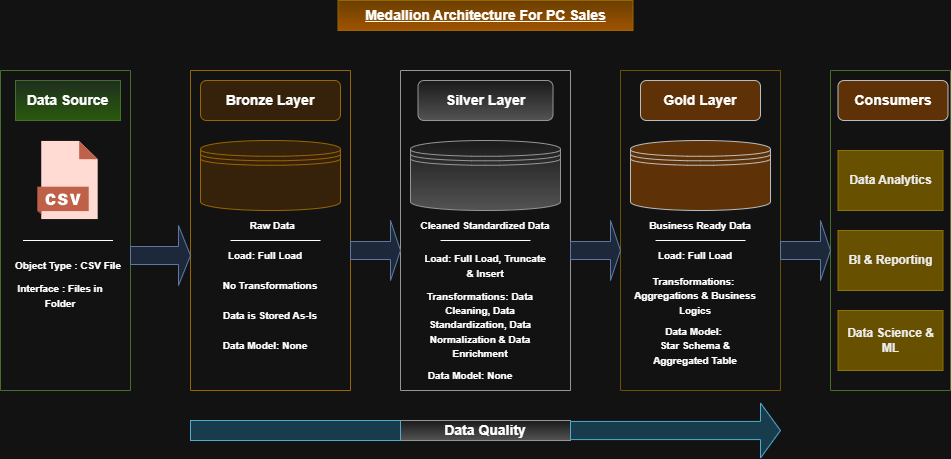

The diagram above was exported from draw.io. Its source (the exported page's mxGraphModel, read from the mxfile embedded in the PNG):
<mxGraphModel dx="1373" dy="885" grid="1" gridSize="10" guides="1" tooltips="1" connect="1" arrows="1" fold="1" page="1" pageScale="1" pageWidth="1169" pageHeight="827" math="0" shadow="0">
  <root>
    <mxCell id="0" />
    <mxCell id="1" parent="0" />
    <mxCell id="KpcwQVg_DCyc2LPggiwf-2" parent="1" style="swimlane;startSize=0;fillColor=#d5e8d4;gradientColor=#97d077;strokeColor=#82b366;" value="" vertex="1">
      <mxGeometry height="320" width="130" x="40" y="160" as="geometry" />
    </mxCell>
    <mxCell id="KpcwQVg_DCyc2LPggiwf-11" parent="KpcwQVg_DCyc2LPggiwf-2" style="whiteSpace=wrap;html=1;fillColor=#d5e8d4;gradientColor=#97d077;strokeColor=#82b366;" value="&lt;b&gt;&lt;font style=&quot;font-size: 14px;&quot;&gt;Data Source&lt;/font&gt;&lt;/b&gt;" vertex="1">
      <mxGeometry height="40" width="105" x="15" y="10" as="geometry" />
    </mxCell>
    <mxCell id="5ZRM0b5aD1qxeVqEEblP-12" parent="KpcwQVg_DCyc2LPggiwf-2" style="shape=image;html=1;verticalAlign=top;verticalLabelPosition=bottom;labelBackgroundColor=#ffffff;imageAspect=0;aspect=fixed;image=https://icons.diagrams.net/icon-cache1/CAD_Database_Presentation_Spreadsheet_Vector_file_format-2933/19-1270.svg" value="" vertex="1">
      <mxGeometry height="80" width="80" x="27.5" y="70" as="geometry" />
    </mxCell>
    <mxCell id="5ZRM0b5aD1qxeVqEEblP-17" parent="KpcwQVg_DCyc2LPggiwf-2" style="text;html=1;whiteSpace=wrap;strokeColor=none;fillColor=none;align=center;verticalAlign=middle;rounded=0;" value="&lt;b&gt;&lt;font style=&quot;font-size: 10px;&quot;&gt;Object Type : CSV File&lt;/font&gt;&lt;/b&gt;" vertex="1">
      <mxGeometry height="30" width="110" x="12.5" y="180" as="geometry" />
    </mxCell>
    <mxCell id="5ZRM0b5aD1qxeVqEEblP-18" parent="KpcwQVg_DCyc2LPggiwf-2" style="text;html=1;whiteSpace=wrap;strokeColor=none;fillColor=none;align=center;verticalAlign=middle;rounded=0;" value="&lt;b&gt;&lt;font style=&quot;font-size: 10px;&quot;&gt;Interface : Files in Folder&lt;/font&gt;&lt;/b&gt;" vertex="1">
      <mxGeometry height="30" width="120" y="210" as="geometry" />
    </mxCell>
    <mxCell id="5ZRM0b5aD1qxeVqEEblP-21" edge="1" parent="KpcwQVg_DCyc2LPggiwf-2" style="endArrow=none;html=1;rounded=0;" value="">
      <mxGeometry height="50" relative="1" width="50" as="geometry">
        <mxPoint x="22.5" y="170" as="sourcePoint" />
        <mxPoint x="112.5" y="170" as="targetPoint" />
      </mxGeometry>
    </mxCell>
    <mxCell id="KpcwQVg_DCyc2LPggiwf-3" parent="1" style="swimlane;startSize=0;fillColor=#ffcd28;strokeColor=#d79b00;gradientColor=#ffa500;" value="" vertex="1">
      <mxGeometry height="320" width="160" x="230" y="160" as="geometry" />
    </mxCell>
    <mxCell id="KpcwQVg_DCyc2LPggiwf-12" parent="KpcwQVg_DCyc2LPggiwf-3" style="rounded=1;whiteSpace=wrap;html=1;fillColor=#ffe6cc;strokeColor=#d79b00;" value="&lt;b&gt;&lt;font style=&quot;font-size: 14px;&quot;&gt;Bronze Layer&lt;/font&gt;&lt;/b&gt;" vertex="1">
      <mxGeometry height="40" width="140" x="10" y="10" as="geometry" />
    </mxCell>
    <mxCell id="KpcwQVg_DCyc2LPggiwf-16" parent="KpcwQVg_DCyc2LPggiwf-3" style="shape=datastore;whiteSpace=wrap;html=1;fillColor=#ffe6cc;strokeColor=#d79b00;" value="" vertex="1">
      <mxGeometry height="70" width="140" x="10" y="70" as="geometry" />
    </mxCell>
    <mxCell id="yp1lpc_XX9ohSuA_WsJ5-17" parent="KpcwQVg_DCyc2LPggiwf-3" style="text;html=1;whiteSpace=wrap;strokeColor=none;fillColor=none;align=center;verticalAlign=middle;rounded=0;" value="&lt;b&gt;&lt;font style=&quot;font-size: 10px;&quot;&gt;Raw Data&amp;nbsp;&amp;nbsp;&lt;/font&gt;&lt;/b&gt;" vertex="1">
      <mxGeometry height="30" width="130" x="20" y="140" as="geometry" />
    </mxCell>
    <mxCell id="5ZRM0b5aD1qxeVqEEblP-23" edge="1" parent="KpcwQVg_DCyc2LPggiwf-3" style="endArrow=none;html=1;rounded=0;" value="">
      <mxGeometry height="50" relative="1" width="50" as="geometry">
        <mxPoint x="40" y="170" as="sourcePoint" />
        <mxPoint x="130" y="170" as="targetPoint" />
      </mxGeometry>
    </mxCell>
    <mxCell id="5ZRM0b5aD1qxeVqEEblP-26" parent="KpcwQVg_DCyc2LPggiwf-3" style="text;html=1;whiteSpace=wrap;strokeColor=none;fillColor=none;align=center;verticalAlign=middle;rounded=0;" value="&lt;span style=&quot;font-size: 10px;&quot;&gt;&lt;b&gt;Load: Full Load&lt;/b&gt;&lt;/span&gt;" vertex="1">
      <mxGeometry height="30" width="130" x="10" y="170" as="geometry" />
    </mxCell>
    <mxCell id="5ZRM0b5aD1qxeVqEEblP-27" parent="KpcwQVg_DCyc2LPggiwf-3" style="text;html=1;whiteSpace=wrap;strokeColor=none;fillColor=none;align=center;verticalAlign=middle;rounded=0;" value="&lt;span style=&quot;font-size: 10px;&quot;&gt;&lt;b&gt;No Transformations&lt;/b&gt;&lt;/span&gt;" vertex="1">
      <mxGeometry height="30" width="130" x="15" y="200" as="geometry" />
    </mxCell>
    <mxCell id="5ZRM0b5aD1qxeVqEEblP-28" parent="KpcwQVg_DCyc2LPggiwf-3" style="text;html=1;whiteSpace=wrap;strokeColor=none;fillColor=none;align=center;verticalAlign=middle;rounded=0;" value="&lt;span style=&quot;font-size: 10px;&quot;&gt;&lt;b&gt;Data is Stored As-Is&lt;/b&gt;&lt;/span&gt;" vertex="1">
      <mxGeometry height="30" width="130" x="15" y="230" as="geometry" />
    </mxCell>
    <mxCell id="5ZRM0b5aD1qxeVqEEblP-35" parent="KpcwQVg_DCyc2LPggiwf-3" style="text;html=1;whiteSpace=wrap;strokeColor=none;fillColor=none;align=center;verticalAlign=middle;rounded=0;" value="&lt;span style=&quot;font-size: 10px;&quot;&gt;&lt;b&gt;Data Model: None&lt;/b&gt;&lt;/span&gt;" vertex="1">
      <mxGeometry height="30" width="130" x="10" y="260" as="geometry" />
    </mxCell>
    <mxCell id="KpcwQVg_DCyc2LPggiwf-4" parent="1" style="swimlane;startSize=0;fillColor=#f5f5f5;gradientColor=#b3b3b3;strokeColor=#666666;" value="" vertex="1">
      <mxGeometry height="320" width="170" x="440" y="160" as="geometry" />
    </mxCell>
    <mxCell id="KpcwQVg_DCyc2LPggiwf-13" parent="KpcwQVg_DCyc2LPggiwf-4" style="rounded=1;whiteSpace=wrap;html=1;fillColor=#f5f5f5;gradientColor=#b3b3b3;strokeColor=#666666;" value="&lt;b&gt;&lt;font style=&quot;font-size: 14px;&quot;&gt;Silver Layer&lt;/font&gt;&lt;/b&gt;" vertex="1">
      <mxGeometry height="40" width="135" x="17.5" y="10" as="geometry" />
    </mxCell>
    <mxCell id="KpcwQVg_DCyc2LPggiwf-17" parent="KpcwQVg_DCyc2LPggiwf-4" style="shape=datastore;whiteSpace=wrap;html=1;fillColor=#f5f5f5;strokeColor=#666666;gradientColor=#b3b3b3;" value="" vertex="1">
      <mxGeometry height="70" width="150" x="10" y="70" as="geometry" />
    </mxCell>
    <mxCell id="yp1lpc_XX9ohSuA_WsJ5-18" parent="KpcwQVg_DCyc2LPggiwf-4" style="text;html=1;whiteSpace=wrap;strokeColor=none;fillColor=none;align=center;verticalAlign=middle;rounded=0;" value="&lt;b&gt;&lt;font style=&quot;font-size: 10px;&quot;&gt;Cleaned Standardized Data&lt;/font&gt;&lt;/b&gt;" vertex="1">
      <mxGeometry height="30" width="160" x="5" y="140" as="geometry" />
    </mxCell>
    <mxCell id="5ZRM0b5aD1qxeVqEEblP-24" edge="1" parent="KpcwQVg_DCyc2LPggiwf-4" style="endArrow=none;html=1;rounded=0;" value="">
      <mxGeometry height="50" relative="1" width="50" as="geometry">
        <mxPoint x="40" y="170" as="sourcePoint" />
        <mxPoint x="130" y="170" as="targetPoint" />
      </mxGeometry>
    </mxCell>
    <mxCell id="5ZRM0b5aD1qxeVqEEblP-30" parent="KpcwQVg_DCyc2LPggiwf-4" style="text;html=1;whiteSpace=wrap;strokeColor=none;fillColor=none;align=center;verticalAlign=middle;rounded=0;" value="&lt;span style=&quot;font-size: 10px;&quot;&gt;&lt;b&gt;Transformations: Data Cleaning, Data Standardization, Data Normalization &amp;amp; Data Enrichment&lt;/b&gt;&lt;/span&gt;" vertex="1">
      <mxGeometry height="30" width="130" x="15" y="239" as="geometry" />
    </mxCell>
    <mxCell id="5ZRM0b5aD1qxeVqEEblP-32" parent="KpcwQVg_DCyc2LPggiwf-4" style="text;html=1;whiteSpace=wrap;strokeColor=none;fillColor=none;align=center;verticalAlign=middle;rounded=0;" value="&lt;span style=&quot;font-size: 10px;&quot;&gt;&lt;b&gt;Load: Full Load, Truncate &amp;amp; Insert&lt;/b&gt;&lt;/span&gt;" vertex="1">
      <mxGeometry height="30" width="130" x="20" y="180" as="geometry" />
    </mxCell>
    <mxCell id="5ZRM0b5aD1qxeVqEEblP-36" parent="KpcwQVg_DCyc2LPggiwf-4" style="text;html=1;whiteSpace=wrap;strokeColor=none;fillColor=none;align=center;verticalAlign=middle;rounded=0;" value="&lt;span style=&quot;font-size: 10px;&quot;&gt;&lt;b&gt;Data Model: None&lt;/b&gt;&lt;/span&gt;" vertex="1">
      <mxGeometry height="30" width="130" x="5" y="290" as="geometry" />
    </mxCell>
    <mxCell id="KpcwQVg_DCyc2LPggiwf-5" parent="1" style="swimlane;startSize=0;fillColor=#fff2cc;gradientColor=#ffd966;strokeColor=#d6b656;" value="" vertex="1">
      <mxGeometry height="320" width="160" x="660" y="160" as="geometry" />
    </mxCell>
    <mxCell id="KpcwQVg_DCyc2LPggiwf-14" parent="KpcwQVg_DCyc2LPggiwf-5" style="rounded=1;whiteSpace=wrap;html=1;fillColor=#ffcc99;strokeColor=#36393d;" value="&lt;font style=&quot;font-size: 14px;&quot;&gt;&lt;b&gt;Gold Layer&lt;/b&gt;&lt;/font&gt;" vertex="1">
      <mxGeometry height="40" width="120" x="20" y="10" as="geometry" />
    </mxCell>
    <mxCell id="KpcwQVg_DCyc2LPggiwf-21" parent="KpcwQVg_DCyc2LPggiwf-5" style="shape=datastore;whiteSpace=wrap;html=1;fillColor=#ffcc99;strokeColor=#36393d;" value="" vertex="1">
      <mxGeometry height="70" width="140" x="10" y="70" as="geometry" />
    </mxCell>
    <mxCell id="yp1lpc_XX9ohSuA_WsJ5-19" parent="KpcwQVg_DCyc2LPggiwf-5" style="text;html=1;whiteSpace=wrap;strokeColor=none;fillColor=none;align=center;verticalAlign=middle;rounded=0;" value="&lt;b&gt;&lt;font style=&quot;font-size: 10px;&quot;&gt;Business Ready Data&lt;/font&gt;&lt;/b&gt;" vertex="1">
      <mxGeometry height="30" width="120" x="20" y="140" as="geometry" />
    </mxCell>
    <mxCell id="5ZRM0b5aD1qxeVqEEblP-25" edge="1" parent="KpcwQVg_DCyc2LPggiwf-5" style="endArrow=none;html=1;rounded=0;" value="">
      <mxGeometry height="50" relative="1" width="50" as="geometry">
        <mxPoint x="35" y="170" as="sourcePoint" />
        <mxPoint x="125" y="170" as="targetPoint" />
      </mxGeometry>
    </mxCell>
    <mxCell id="5ZRM0b5aD1qxeVqEEblP-33" parent="KpcwQVg_DCyc2LPggiwf-5" style="text;html=1;whiteSpace=wrap;strokeColor=none;fillColor=none;align=center;verticalAlign=middle;rounded=0;" value="&lt;span style=&quot;font-size: 10px;&quot;&gt;&lt;b&gt;Load: Full Load&lt;/b&gt;&lt;/span&gt;" vertex="1">
      <mxGeometry height="30" width="130" x="10" y="170" as="geometry" />
    </mxCell>
    <mxCell id="5ZRM0b5aD1qxeVqEEblP-34" parent="KpcwQVg_DCyc2LPggiwf-5" style="text;html=1;whiteSpace=wrap;strokeColor=none;fillColor=none;align=center;verticalAlign=middle;rounded=0;" value="&lt;span style=&quot;font-size: 10px;&quot;&gt;&lt;b&gt;Transformations:&amp;nbsp; Aggregations &amp;amp; Business Logics&lt;/b&gt;&lt;/span&gt;" vertex="1">
      <mxGeometry height="30" width="130" x="10" y="210" as="geometry" />
    </mxCell>
    <mxCell id="5ZRM0b5aD1qxeVqEEblP-37" parent="KpcwQVg_DCyc2LPggiwf-5" style="text;html=1;whiteSpace=wrap;strokeColor=none;fillColor=none;align=center;verticalAlign=middle;rounded=0;" value="&lt;span style=&quot;font-size: 10px;&quot;&gt;&lt;b&gt;Data Model:&amp;nbsp;&lt;/b&gt;&lt;/span&gt;&lt;div&gt;&lt;font style=&quot;font-size: 10px;&quot;&gt;&lt;b&gt;Star Schema &amp;amp; Aggregated Table&lt;/b&gt;&lt;/font&gt;&lt;/div&gt;" vertex="1">
      <mxGeometry height="30" width="130" x="10" y="260" as="geometry" />
    </mxCell>
    <mxCell id="KpcwQVg_DCyc2LPggiwf-29" parent="1" style="text;html=1;whiteSpace=wrap;align=center;verticalAlign=middle;rounded=0;fontStyle=1;fontSize=14;fillColor=#f5f5f5;strokeColor=#666666;gradientColor=#b3b3b3;" value="&lt;font&gt;Data Quality&lt;/font&gt;" vertex="1">
      <mxGeometry height="20" width="170" x="440" y="510" as="geometry" />
    </mxCell>
    <mxCell id="KpcwQVg_DCyc2LPggiwf-30" parent="1" style="html=1;shadow=0;dashed=0;align=center;verticalAlign=middle;shape=mxgraph.arrows2.arrow;dy=0.67;dx=20;notch=0;fillColor=#b1ddf0;strokeColor=#10739e;" value="" vertex="1">
      <mxGeometry height="55" width="210" x="610" y="492.5" as="geometry" />
    </mxCell>
    <mxCell id="KpcwQVg_DCyc2LPggiwf-32" parent="1" style="html=1;shadow=0;dashed=0;align=center;verticalAlign=middle;shape=mxgraph.arrows2.arrow;dy=0;dx=0;notch=0;fillColor=#b1ddf0;strokeColor=#10739e;" value="" vertex="1">
      <mxGeometry height="20" width="210" x="230" y="510" as="geometry" />
    </mxCell>
    <mxCell id="yp1lpc_XX9ohSuA_WsJ5-13" parent="1" style="shape=singleArrow;whiteSpace=wrap;html=1;fillColor=#dae8fc;strokeColor=#6c8ebf;" value="" vertex="1">
      <mxGeometry height="60" width="60" x="170" y="315" as="geometry" />
    </mxCell>
    <mxCell id="yp1lpc_XX9ohSuA_WsJ5-15" parent="1" style="shape=singleArrow;whiteSpace=wrap;html=1;fillColor=#dae8fc;strokeColor=#6c8ebf;" value="" vertex="1">
      <mxGeometry height="60" width="50" x="390" y="310" as="geometry" />
    </mxCell>
    <mxCell id="yp1lpc_XX9ohSuA_WsJ5-16" parent="1" style="shape=singleArrow;whiteSpace=wrap;html=1;fillColor=#dae8fc;strokeColor=#6c8ebf;" value="" vertex="1">
      <mxGeometry height="60" width="50" x="610" y="310" as="geometry" />
    </mxCell>
    <mxCell id="yp1lpc_XX9ohSuA_WsJ5-20" parent="1" style="swimlane;startSize=0;fillColor=#d5e8d4;gradientColor=#97d077;strokeColor=#82b366;" value="" vertex="1">
      <mxGeometry height="320" width="120" x="870" y="160" as="geometry" />
    </mxCell>
    <mxCell id="yp1lpc_XX9ohSuA_WsJ5-21" parent="yp1lpc_XX9ohSuA_WsJ5-20" style="whiteSpace=wrap;html=1;fillColor=#e3c800;strokeColor=#B09500;fontColor=#000000;" value="&lt;b style=&quot;&quot;&gt;&lt;font&gt;Data Analytics&lt;/font&gt;&lt;/b&gt;" vertex="1">
      <mxGeometry height="60" width="105" x="7.5" y="80" as="geometry" />
    </mxCell>
    <mxCell id="yp1lpc_XX9ohSuA_WsJ5-25" parent="yp1lpc_XX9ohSuA_WsJ5-20" style="whiteSpace=wrap;html=1;fillColor=#e3c800;strokeColor=#B09500;fontColor=#000000;" value="&lt;b style=&quot;&quot;&gt;&lt;font&gt;BI &amp;amp; Reporting&lt;/font&gt;&lt;/b&gt;" vertex="1">
      <mxGeometry height="60" width="105" x="7.5" y="160" as="geometry" />
    </mxCell>
    <mxCell id="yp1lpc_XX9ohSuA_WsJ5-26" parent="yp1lpc_XX9ohSuA_WsJ5-20" style="whiteSpace=wrap;html=1;fillColor=#e3c800;strokeColor=#B09500;fontColor=#000000;" value="&lt;b style=&quot;&quot;&gt;&lt;font&gt;Data Science &amp;amp; ML&lt;/font&gt;&lt;/b&gt;" vertex="1">
      <mxGeometry height="60" width="105" x="7.5" y="240" as="geometry" />
    </mxCell>
    <mxCell id="5ZRM0b5aD1qxeVqEEblP-15" parent="yp1lpc_XX9ohSuA_WsJ5-20" style="rounded=1;whiteSpace=wrap;html=1;fillColor=#ffcc99;strokeColor=#36393d;" value="&lt;span style=&quot;font-size: 14px;&quot;&gt;&lt;b&gt;Consumers&lt;/b&gt;&lt;/span&gt;" vertex="1">
      <mxGeometry height="40" width="110" x="7.5" y="10" as="geometry" />
    </mxCell>
    <mxCell id="5ZRM0b5aD1qxeVqEEblP-13" edge="1" parent="yp1lpc_XX9ohSuA_WsJ5-20" style="edgeStyle=orthogonalEdgeStyle;rounded=0;orthogonalLoop=1;jettySize=auto;html=1;" target="yp1lpc_XX9ohSuA_WsJ5-25">
      <mxGeometry relative="1" as="geometry" />
    </mxCell>
    <mxCell id="yp1lpc_XX9ohSuA_WsJ5-27" parent="1" style="text;html=1;whiteSpace=wrap;strokeColor=#d79b00;fillColor=#ffcd28;align=center;verticalAlign=middle;rounded=0;gradientColor=#ffa500;" value="&lt;b&gt;&lt;u&gt;&lt;font style=&quot;font-size: 14px;&quot;&gt;Medallion Architecture For PC Sales&lt;/font&gt;&lt;/u&gt;&lt;/b&gt;" vertex="1">
      <mxGeometry height="30" width="295" x="377.5" y="90" as="geometry" />
    </mxCell>
    <mxCell id="5ZRM0b5aD1qxeVqEEblP-7" parent="1" style="shape=singleArrow;whiteSpace=wrap;html=1;fillColor=#dae8fc;strokeColor=#6c8ebf;" value="" vertex="1">
      <mxGeometry height="60" width="50" x="820" y="310" as="geometry" />
    </mxCell>
  </root>
</mxGraphModel>